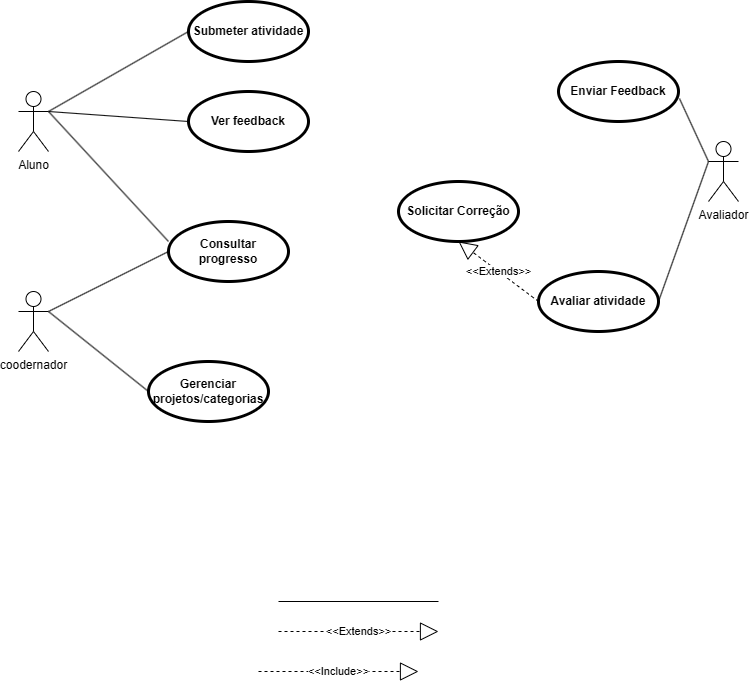

The diagram above was exported from draw.io. Its source (the exported page's mxGraphModel, read from the mxfile embedded in the PNG):
<mxGraphModel dx="2066" dy="791" grid="1" gridSize="10" guides="1" tooltips="1" connect="1" arrows="1" fold="1" page="1" pageScale="1" pageWidth="827" pageHeight="1169" math="0" shadow="0">
  <root>
    <mxCell id="0" />
    <mxCell id="1" parent="0" />
    <mxCell id="S-gzyt-BL5VRo17cpG7N-1" value="Aluno" style="shape=umlActor;verticalLabelPosition=bottom;verticalAlign=top;html=1;outlineConnect=0;" parent="1" vertex="1">
      <mxGeometry x="50" y="110" width="30" height="60" as="geometry" />
    </mxCell>
    <mxCell id="S-gzyt-BL5VRo17cpG7N-2" value="Submeter atividade" style="shape=ellipse;html=1;strokeWidth=3;fontStyle=1;whiteSpace=wrap;align=center;perimeter=ellipsePerimeter;" parent="1" vertex="1">
      <mxGeometry x="220" y="20" width="120" height="60" as="geometry" />
    </mxCell>
    <mxCell id="S-gzyt-BL5VRo17cpG7N-6" value="Avaliar atividade" style="shape=ellipse;html=1;strokeWidth=3;fontStyle=1;whiteSpace=wrap;align=center;perimeter=ellipsePerimeter;" parent="1" vertex="1">
      <mxGeometry x="570" y="290" width="120" height="60" as="geometry" />
    </mxCell>
    <mxCell id="S-gzyt-BL5VRo17cpG7N-7" value="Consultar progresso" style="shape=ellipse;html=1;strokeWidth=3;fontStyle=1;whiteSpace=wrap;align=center;perimeter=ellipsePerimeter;" parent="1" vertex="1">
      <mxGeometry x="200" y="240" width="120" height="60" as="geometry" />
    </mxCell>
    <mxCell id="S-gzyt-BL5VRo17cpG7N-9" value="Avaliador" style="shape=umlActor;verticalLabelPosition=bottom;verticalAlign=top;html=1;outlineConnect=0;" parent="1" vertex="1">
      <mxGeometry x="740" y="160" width="30" height="60" as="geometry" />
    </mxCell>
    <mxCell id="S-gzyt-BL5VRo17cpG7N-11" value="Enviar Feedback" style="shape=ellipse;html=1;strokeWidth=3;fontStyle=1;whiteSpace=wrap;align=center;perimeter=ellipsePerimeter;" parent="1" vertex="1">
      <mxGeometry x="590" y="80" width="120" height="60" as="geometry" />
    </mxCell>
    <mxCell id="S-gzyt-BL5VRo17cpG7N-13" value="coodernador" style="shape=umlActor;verticalLabelPosition=bottom;verticalAlign=top;html=1;outlineConnect=0;" parent="1" vertex="1">
      <mxGeometry x="50" y="310" width="30" height="60" as="geometry" />
    </mxCell>
    <mxCell id="S-gzyt-BL5VRo17cpG7N-14" value="Gerenciar projetos/categorias" style="shape=ellipse;html=1;strokeWidth=3;fontStyle=1;whiteSpace=wrap;align=center;perimeter=ellipsePerimeter;" parent="1" vertex="1">
      <mxGeometry x="180" y="380" width="120" height="60" as="geometry" />
    </mxCell>
    <mxCell id="S-gzyt-BL5VRo17cpG7N-16" value="Ver feedback" style="shape=ellipse;html=1;strokeWidth=3;fontStyle=1;whiteSpace=wrap;align=center;perimeter=ellipsePerimeter;" parent="1" vertex="1">
      <mxGeometry x="220" y="110" width="120" height="60" as="geometry" />
    </mxCell>
    <mxCell id="S-gzyt-BL5VRo17cpG7N-18" value="&amp;lt;&amp;lt;Extends&amp;gt;&amp;gt;" style="endArrow=block;endSize=16;endFill=0;html=1;rounded=0;dashed=1;" parent="1" edge="1">
      <mxGeometry width="160" relative="1" as="geometry">
        <mxPoint x="310" y="650" as="sourcePoint" />
        <mxPoint x="470" y="650" as="targetPoint" />
      </mxGeometry>
    </mxCell>
    <mxCell id="S-gzyt-BL5VRo17cpG7N-19" value="&amp;lt;&amp;lt;Include&amp;gt;&amp;gt;" style="endArrow=block;endSize=16;endFill=0;html=1;rounded=0;dashed=1;" parent="1" edge="1">
      <mxGeometry width="160" relative="1" as="geometry">
        <mxPoint x="290" y="690" as="sourcePoint" />
        <mxPoint x="450" y="690" as="targetPoint" />
      </mxGeometry>
    </mxCell>
    <mxCell id="S-gzyt-BL5VRo17cpG7N-23" value="" style="endArrow=none;html=1;rounded=0;entryX=0;entryY=0.5;entryDx=0;entryDy=0;exitX=1;exitY=0.3333333333333333;exitDx=0;exitDy=0;exitPerimeter=0;" parent="1" source="S-gzyt-BL5VRo17cpG7N-1" target="S-gzyt-BL5VRo17cpG7N-2" edge="1">
      <mxGeometry width="50" height="50" relative="1" as="geometry">
        <mxPoint x="190" y="160" as="sourcePoint" />
        <mxPoint x="240" y="110" as="targetPoint" />
      </mxGeometry>
    </mxCell>
    <mxCell id="S-gzyt-BL5VRo17cpG7N-25" value="" style="endArrow=none;html=1;rounded=0;entryX=0;entryY=0.5;entryDx=0;entryDy=0;exitX=1;exitY=0.3333333333333333;exitDx=0;exitDy=0;exitPerimeter=0;" parent="1" source="S-gzyt-BL5VRo17cpG7N-1" target="S-gzyt-BL5VRo17cpG7N-16" edge="1">
      <mxGeometry width="50" height="50" relative="1" as="geometry">
        <mxPoint x="160" y="130" as="sourcePoint" />
        <mxPoint x="190" y="220" as="targetPoint" />
      </mxGeometry>
    </mxCell>
    <mxCell id="S-gzyt-BL5VRo17cpG7N-26" value="" style="endArrow=none;html=1;rounded=0;entryX=0;entryY=0.5;entryDx=0;entryDy=0;exitX=1;exitY=0.3333333333333333;exitDx=0;exitDy=0;exitPerimeter=0;" parent="1" source="S-gzyt-BL5VRo17cpG7N-13" target="S-gzyt-BL5VRo17cpG7N-14" edge="1">
      <mxGeometry width="50" height="50" relative="1" as="geometry">
        <mxPoint x="180" y="490" as="sourcePoint" />
        <mxPoint x="230" y="440" as="targetPoint" />
      </mxGeometry>
    </mxCell>
    <mxCell id="S-gzyt-BL5VRo17cpG7N-27" value="" style="endArrow=none;html=1;rounded=0;entryX=0;entryY=0.5;entryDx=0;entryDy=0;exitX=1;exitY=0.3333333333333333;exitDx=0;exitDy=0;exitPerimeter=0;" parent="1" source="S-gzyt-BL5VRo17cpG7N-13" target="S-gzyt-BL5VRo17cpG7N-7" edge="1">
      <mxGeometry width="50" height="50" relative="1" as="geometry">
        <mxPoint x="180" y="490" as="sourcePoint" />
        <mxPoint x="250" y="369.98" as="targetPoint" />
      </mxGeometry>
    </mxCell>
    <mxCell id="S-gzyt-BL5VRo17cpG7N-28" value="" style="endArrow=none;html=1;rounded=0;entryX=0;entryY=0.3333333333333333;entryDx=0;entryDy=0;entryPerimeter=0;exitX=1.008;exitY=0.617;exitDx=0;exitDy=0;exitPerimeter=0;" parent="1" source="S-gzyt-BL5VRo17cpG7N-11" target="S-gzyt-BL5VRo17cpG7N-9" edge="1">
      <mxGeometry width="50" height="50" relative="1" as="geometry">
        <mxPoint x="610" y="350" as="sourcePoint" />
        <mxPoint x="660" y="300" as="targetPoint" />
      </mxGeometry>
    </mxCell>
    <mxCell id="S-gzyt-BL5VRo17cpG7N-29" value="" style="endArrow=none;html=1;rounded=0;exitX=1;exitY=0.5;exitDx=0;exitDy=0;entryX=0;entryY=0.3333333333333333;entryDx=0;entryDy=0;entryPerimeter=0;" parent="1" source="S-gzyt-BL5VRo17cpG7N-6" target="S-gzyt-BL5VRo17cpG7N-9" edge="1">
      <mxGeometry width="50" height="50" relative="1" as="geometry">
        <mxPoint x="620" y="320" as="sourcePoint" />
        <mxPoint x="720" y="180" as="targetPoint" />
      </mxGeometry>
    </mxCell>
    <mxCell id="S-gzyt-BL5VRo17cpG7N-30" value="" style="endArrow=none;html=1;rounded=0;" parent="1" edge="1">
      <mxGeometry width="50" height="50" relative="1" as="geometry">
        <mxPoint x="310" y="620" as="sourcePoint" />
        <mxPoint x="470" y="620" as="targetPoint" />
      </mxGeometry>
    </mxCell>
    <mxCell id="S-gzyt-BL5VRo17cpG7N-31" value="" style="endArrow=none;html=1;rounded=0;entryX=0;entryY=0.333;entryDx=0;entryDy=0;entryPerimeter=0;exitX=1;exitY=0.3333333333333333;exitDx=0;exitDy=0;exitPerimeter=0;" parent="1" source="S-gzyt-BL5VRo17cpG7N-1" target="S-gzyt-BL5VRo17cpG7N-7" edge="1">
      <mxGeometry width="50" height="50" relative="1" as="geometry">
        <mxPoint x="170" y="240" as="sourcePoint" />
        <mxPoint x="220" y="190" as="targetPoint" />
      </mxGeometry>
    </mxCell>
    <mxCell id="S-gzyt-BL5VRo17cpG7N-32" value="&amp;lt;&amp;lt;Extends&amp;gt;&amp;gt;" style="endArrow=block;endSize=16;endFill=0;html=1;rounded=0;dashed=1;exitX=0;exitY=0.5;exitDx=0;exitDy=0;entryX=0.5;entryY=1;entryDx=0;entryDy=0;" parent="1" source="S-gzyt-BL5VRo17cpG7N-6" target="S-gzyt-BL5VRo17cpG7N-34" edge="1">
      <mxGeometry width="160" relative="1" as="geometry">
        <mxPoint x="450" y="170" as="sourcePoint" />
        <mxPoint x="500" y="150" as="targetPoint" />
      </mxGeometry>
    </mxCell>
    <mxCell id="S-gzyt-BL5VRo17cpG7N-34" value="Solicitar Correção" style="shape=ellipse;html=1;strokeWidth=3;fontStyle=1;whiteSpace=wrap;align=center;perimeter=ellipsePerimeter;" parent="1" vertex="1">
      <mxGeometry x="430" y="200" width="120" height="60" as="geometry" />
    </mxCell>
  </root>
</mxGraphModel>